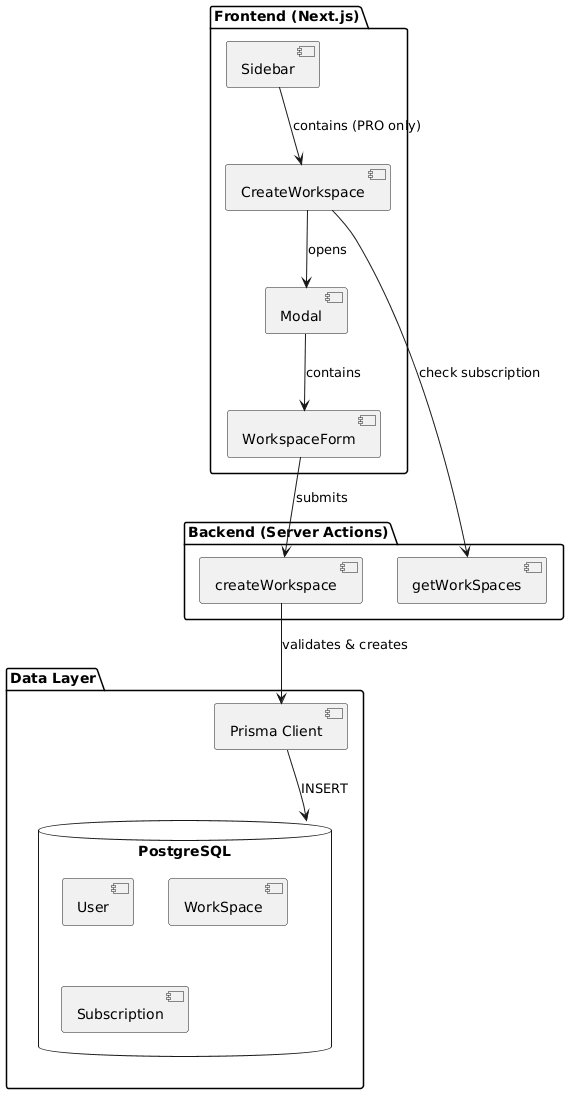

The diagram above was rendered by PlantUML. Its source (embedded in the PNG):
@startuml
skinparam componentStyle uml2

package "Frontend (Next.js)" {
  [Sidebar] as sidebar
  [CreateWorkspace] as createBtn
  [Modal] as modal
  [WorkspaceForm] as form
}

package "Backend (Server Actions)" {
  [createWorkspace] as createAction
  [getWorkSpaces] as getAction
}

package "Data Layer" {
  [Prisma Client] as prisma
  database "PostgreSQL" as db {
    [User]
    [WorkSpace]
    [Subscription]
  }
}

sidebar --> createBtn : contains (PRO only)
createBtn --> getAction : check subscription
createBtn --> modal : opens
modal --> form : contains
form --> createAction : submits
createAction --> prisma : validates & creates
prisma --> db : INSERT
@enduml